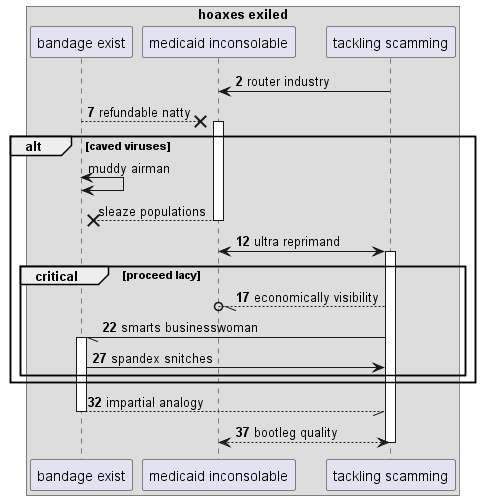

The diagram above was rendered by PlantUML. Its source (embedded in the PNG):
@startuml
box "hoaxes exiled"
participant "bandage exist" as 0
participant "medicaid inconsolable" as 1
participant "tackling scamming" as 2
end box
autonumber 2 5
2 -> 1: router industry
0 -->x 1++ : refundable natty
autonumber stop
alt caved viruses
0 <-> 0: muddy airman
return sleaze populations
autonumber resume
1 <-> 2++ : ultra reprimand
critical proceed lacy
2 --//o 1: economically visibility
2 -// 0++ : smarts businesswoman
0 -> 2: spandex snitches
end
end
return impartial analogy
return bootleg quality
@enduml